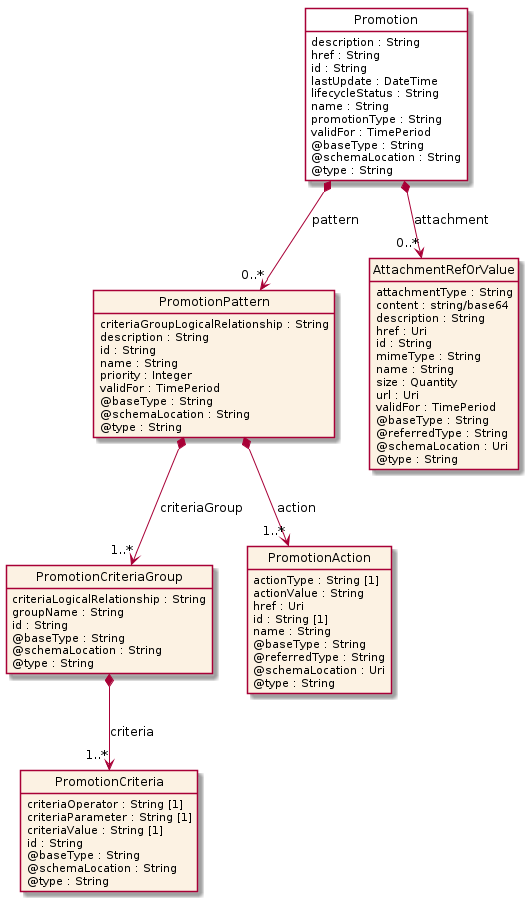

The diagram above was rendered by PlantUML. Its source (embedded in the PNG):
@startuml
hide circle
hide methods
hide stereotype
show <<Enumeration>> stereotype
skinparam class {
   BackgroundColor<<Enumeration>> #E6F5F7
   BackgroundColor<<Ref>> #FFFFE0
   BackgroundColor<<Pivot>> #FFFFFFF
   BackgroundColor<<SimpleType>> #E2F0DA
   BackgroundColor #FCF2E3
}

class Promotion <<Pivot>> {
    description : String
    href : String
    id : String
    lastUpdate : DateTime
    lifecycleStatus : String
    name : String
    promotionType : String
    validFor : TimePeriod
    @baseType : String
    @schemaLocation : String
    @type : String
}

class PromotionPattern  {
    criteriaGroupLogicalRelationship : String
    description : String
    id : String
    name : String
    priority : Integer
    validFor : TimePeriod
    @baseType : String
    @schemaLocation : String
    @type : String
}

class PromotionCriteriaGroup  {
    criteriaLogicalRelationship : String
    groupName : String
    id : String
    @baseType : String
    @schemaLocation : String
    @type : String
}

class PromotionCriteria  {
    criteriaOperator : String [1]
    criteriaParameter : String [1]
    criteriaValue : String [1]
    id : String
    @baseType : String
    @schemaLocation : String
    @type : String
}

class PromotionAction  {
    actionType : String [1]
    actionValue : String
    href : Uri
    id : String [1]
    name : String
    @baseType : String
    @referredType : String
    @schemaLocation : Uri
    @type : String
}

class AttachmentRefOrValue  {
    attachmentType : String
    content : string/base64
    description : String
    href : Uri
    id : String
    mimeType : String
    name : String
    size : Quantity
    url : Uri
    validFor : TimePeriod
    @baseType : String
    @referredType : String
    @schemaLocation : Uri
    @type : String
}

Promotion *-->  "0..*" AttachmentRefOrValue : attachment

Promotion *-->  "0..*" PromotionPattern : pattern

PromotionPattern *-->  "1..*" PromotionAction : action

PromotionPattern *-->  "1..*" PromotionCriteriaGroup : criteriaGroup

PromotionCriteriaGroup *-->  "1..*" PromotionCriteria : criteria

@enduml